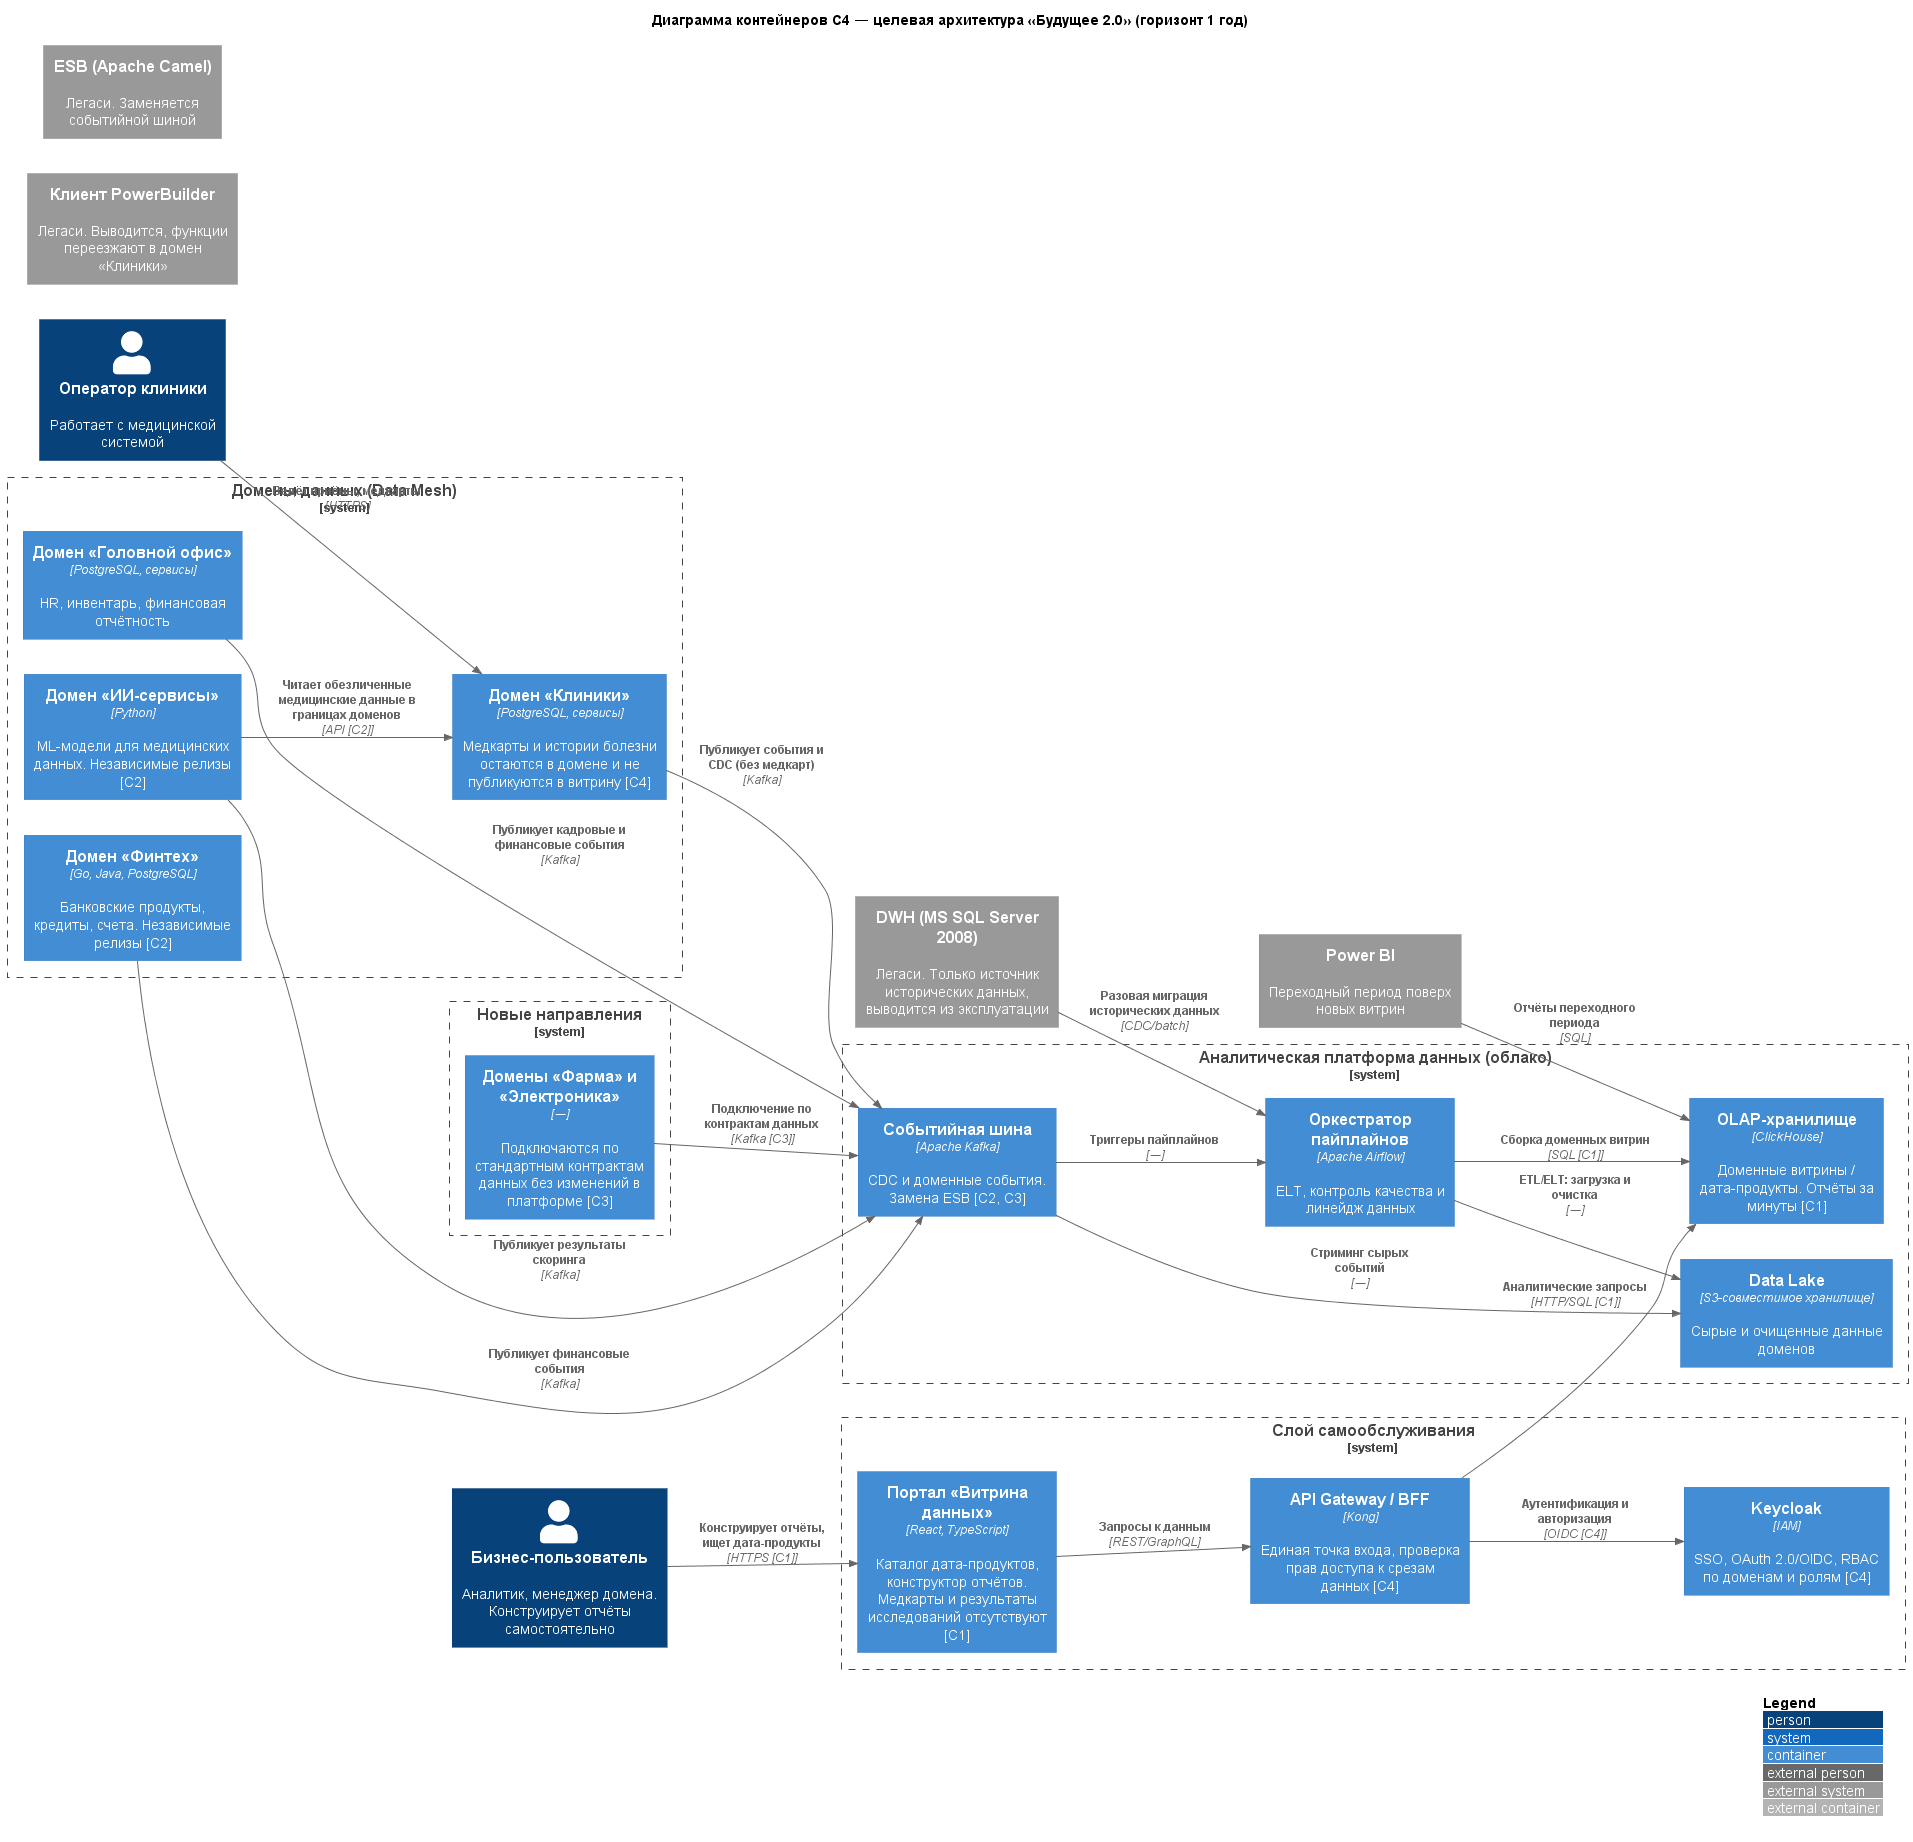

The diagram above was rendered by PlantUML. Its source (embedded in the PNG):
@startuml
!include https://raw.githubusercontent.com/plantuml-stdlib/C4-PlantUML/master/C4_Container.puml

LAYOUT_WITH_LEGEND()
LAYOUT_LEFT_RIGHT()

title Диаграмма контейнеров C4 — целевая архитектура «Будущее 2.0» (горизонт 1 год)

Person(user, "Бизнес-пользователь", "Аналитик, менеджер домена. Конструирует отчёты самостоятельно")
Person(operator, "Оператор клиники", "Работает с медицинской системой")

System_Boundary(portal_b, "Слой самообслуживания") {
    Container(portal, "Портал «Витрина данных»", "React, TypeScript", "Каталог дата-продуктов, конструктор отчётов. Медкарты и результаты исследований отсутствуют [С1]")
    Container(api, "API Gateway / BFF", "Kong", "Единая точка входа, проверка прав доступа к срезам данных [С4]")
    Container(iam, "Keycloak", "IAM", "SSO, OAuth 2.0/OIDC, RBAC по доменам и ролям [С4]")
}

System_Boundary(platform_b, "Аналитическая платформа данных (облако)") {
    Container(ch, "OLAP-хранилище", "ClickHouse", "Доменные витрины / дата-продукты. Отчёты за минуты [С1]")
    Container(lake, "Data Lake", "S3-совместимое хранилище", "Сырые и очищенные данные доменов")
    Container(airflow, "Оркестратор пайплайнов", "Apache Airflow", "ELT, контроль качества и линейдж данных")
    Container(kafka, "Событийная шина", "Apache Kafka", "CDC и доменные события. Замена ESB [С2, С3]")
}

System_Boundary(domains_b, "Домены данных (Data Mesh)") {
    Container(clinic, "Домен «Клиники»", "PostgreSQL, сервисы", "Медкарты и истории болезни остаются в домене и не публикуются в витрину [С4]")
    Container(fintech, "Домен «Финтех»", "Go, Java, PostgreSQL", "Банковские продукты, кредиты, счета. Независимые релизы [С2]")
    Container(ai, "Домен «ИИ-сервисы»", "Python", "ML-модели для медицинских данных. Независимые релизы [С2]")
    Container(corp, "Домен «Головной офис»", "PostgreSQL, сервисы", "HR, инвентарь, финансовая отчётность")
}

System_Boundary(partners_b, "Новые направления") {
    Container(partners, "Домены «Фарма» и «Электроника»", "—", "Подключаются по стандартным контрактам данных без изменений в платформе [С3]")
}

System_Ext(dwh, "DWH (MS SQL Server 2008)", "Легаси. Только источник исторических данных, выводится из эксплуатации")
System_Ext(pb, "Клиент PowerBuilder", "Легаси. Выводится, функции переезжают в домен «Клиники»")
System_Ext(esb, "ESB (Apache Camel)", "Легаси. Заменяется событийной шиной")
System_Ext(pbi, "Power BI", "Переходный период поверх новых витрин")

Rel(user, portal, "Конструирует отчёты, ищет дата-продукты", "HTTPS [С1]")
Rel(portal, api, "Запросы к данным", "REST/GraphQL")
Rel(api, iam, "Аутентификация и авторизация", "OIDC [С4]")
Rel(api, ch, "Аналитические запросы", "HTTP/SQL [С1]")

Rel(operator, clinic, "Ведёт приёмы, медкарты", "HTTPS")

Rel(clinic, kafka, "Публикует события и CDC (без медкарт)", "Kafka")
Rel(fintech, kafka, "Публикует финансовые события", "Kafka")
Rel(ai, kafka, "Публикует результаты скоринга", "Kafka")
Rel(corp, kafka, "Публикует кадровые и финансовые события", "Kafka")
Rel(partners, kafka, "Подключение по контрактам данных", "Kafka [С3]")

Rel(kafka, airflow, "Триггеры пайплайнов", "—")
Rel(kafka, lake, "Стриминг сырых событий", "—")
Rel(airflow, lake, "ETL/ELT: загрузка и очистка", "—")
Rel(airflow, ch, "Сборка доменных витрин", "SQL [С1]")

Rel(ai, clinic, "Читает обезличенные медицинские данные в границах доменов", "API [С2]")

Rel(dwh, airflow, "Разовая миграция исторических данных", "CDC/batch")
Rel(pbi, ch, "Отчёты переходного периода", "SQL")

@enduml